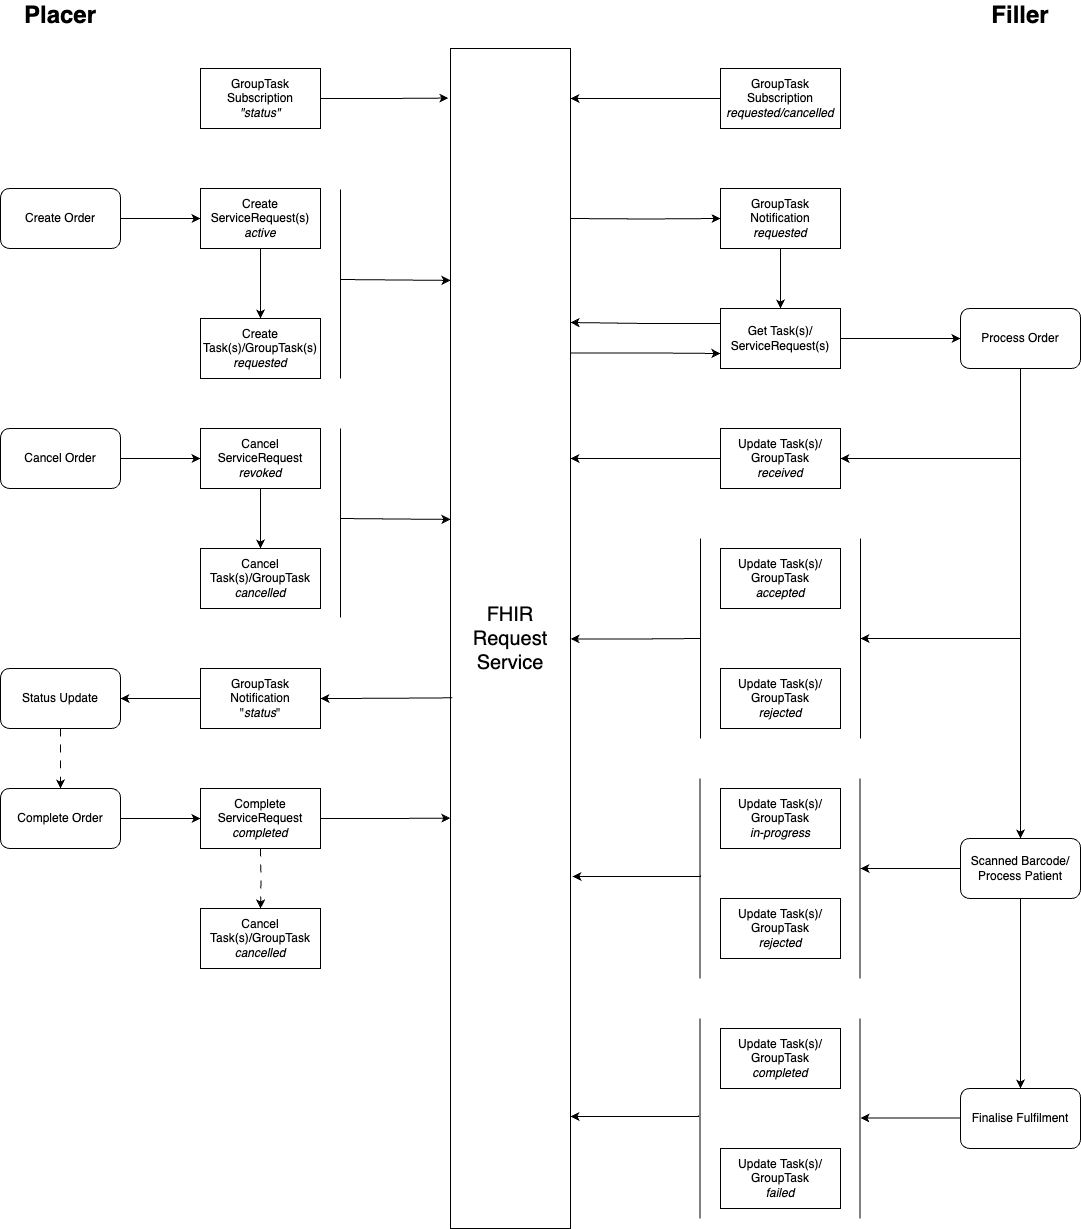

The diagram above was exported from draw.io. Its source (the exported page's mxGraphModel, read from the mxfile embedded in the PNG):
<mxGraphModel dx="1242" dy="822" grid="1" gridSize="10" guides="1" tooltips="1" connect="1" arrows="1" fold="1" page="1" pageScale="1" pageWidth="2000" pageHeight="2000" math="0" shadow="0">
  <root>
    <mxCell id="0" />
    <mxCell id="1" parent="0" />
    <mxCell id="58J77CmHHtezco-8vGAR-23" style="edgeStyle=orthogonalEdgeStyle;rounded=0;orthogonalLoop=1;jettySize=auto;html=1;entryX=0;entryY=0.5;entryDx=0;entryDy=0;" parent="1" source="58J77CmHHtezco-8vGAR-1" target="58J77CmHHtezco-8vGAR-2" edge="1">
      <mxGeometry relative="1" as="geometry" />
    </mxCell>
    <mxCell id="58J77CmHHtezco-8vGAR-1" value="Create Order" style="rounded=1;whiteSpace=wrap;html=1;" parent="1" vertex="1">
      <mxGeometry x="120" y="280" width="120" height="60" as="geometry" />
    </mxCell>
    <mxCell id="58J77CmHHtezco-8vGAR-8" style="edgeStyle=orthogonalEdgeStyle;rounded=0;orthogonalLoop=1;jettySize=auto;html=1;entryX=0.5;entryY=0;entryDx=0;entryDy=0;" parent="1" source="58J77CmHHtezco-8vGAR-2" target="58J77CmHHtezco-8vGAR-3" edge="1">
      <mxGeometry relative="1" as="geometry" />
    </mxCell>
    <mxCell id="58J77CmHHtezco-8vGAR-2" value="Create ServiceRequest(s)&lt;br&gt;&lt;i&gt;active&lt;/i&gt;" style="rounded=0;whiteSpace=wrap;html=1;" parent="1" vertex="1">
      <mxGeometry x="320" y="280" width="120" height="60" as="geometry" />
    </mxCell>
    <mxCell id="58J77CmHHtezco-8vGAR-3" value="Create Task(s)/GroupTask(s)&lt;br&gt;&lt;i&gt;requested&lt;/i&gt;" style="rounded=0;whiteSpace=wrap;html=1;" parent="1" vertex="1">
      <mxGeometry x="320" y="410" width="120" height="60" as="geometry" />
    </mxCell>
    <mxCell id="58J77CmHHtezco-8vGAR-4" value="GroupTask Subscription&lt;br&gt;&lt;i&gt;requested/cancelled&lt;/i&gt;" style="rounded=0;whiteSpace=wrap;html=1;" parent="1" vertex="1">
      <mxGeometry x="840" y="160" width="120" height="60" as="geometry" />
    </mxCell>
    <mxCell id="58J77CmHHtezco-8vGAR-7" style="edgeStyle=orthogonalEdgeStyle;rounded=0;orthogonalLoop=1;jettySize=auto;html=1;entryX=0.5;entryY=0;entryDx=0;entryDy=0;" parent="1" source="58J77CmHHtezco-8vGAR-5" target="58J77CmHHtezco-8vGAR-6" edge="1">
      <mxGeometry relative="1" as="geometry" />
    </mxCell>
    <mxCell id="58J77CmHHtezco-8vGAR-5" value="GroupTask Notification&lt;br&gt;&lt;i&gt;requested&lt;/i&gt;" style="rounded=0;whiteSpace=wrap;html=1;" parent="1" vertex="1">
      <mxGeometry x="840" y="280" width="120" height="60" as="geometry" />
    </mxCell>
    <mxCell id="58J77CmHHtezco-8vGAR-6" value="Get Task(s)/ ServiceRequest(s)" style="rounded=0;whiteSpace=wrap;html=1;" parent="1" vertex="1">
      <mxGeometry x="840" y="400" width="120" height="60" as="geometry" />
    </mxCell>
    <mxCell id="58J77CmHHtezco-8vGAR-9" value="&lt;font style=&quot;font-size: 20px;&quot;&gt;FHIR Request Service&lt;/font&gt;" style="rounded=0;whiteSpace=wrap;html=1;" parent="1" vertex="1">
      <mxGeometry x="570" y="140" width="120" height="1180" as="geometry" />
    </mxCell>
    <mxCell id="58J77CmHHtezco-8vGAR-10" value="" style="endArrow=none;html=1;rounded=0;" parent="1" edge="1">
      <mxGeometry width="50" height="50" relative="1" as="geometry">
        <mxPoint x="460" y="470" as="sourcePoint" />
        <mxPoint x="460" y="281" as="targetPoint" />
      </mxGeometry>
    </mxCell>
    <mxCell id="58J77CmHHtezco-8vGAR-11" value="" style="endArrow=classic;html=1;rounded=0;entryX=0;entryY=0.129;entryDx=0;entryDy=0;entryPerimeter=0;" parent="1" edge="1">
      <mxGeometry width="50" height="50" relative="1" as="geometry">
        <mxPoint x="460" y="371" as="sourcePoint" />
        <mxPoint x="570" y="371.94000000000005" as="targetPoint" />
      </mxGeometry>
    </mxCell>
    <mxCell id="58J77CmHHtezco-8vGAR-12" value="" style="endArrow=classic;html=1;rounded=0;exitX=0;exitY=0.5;exitDx=0;exitDy=0;edgeStyle=orthogonalEdgeStyle;" parent="1" source="58J77CmHHtezco-8vGAR-4" edge="1">
      <mxGeometry width="50" height="50" relative="1" as="geometry">
        <mxPoint x="470" y="260" as="sourcePoint" />
        <mxPoint x="690" y="190" as="targetPoint" />
      </mxGeometry>
    </mxCell>
    <mxCell id="58J77CmHHtezco-8vGAR-13" value="" style="endArrow=classic;html=1;rounded=0;entryX=0;entryY=0.5;entryDx=0;entryDy=0;edgeStyle=orthogonalEdgeStyle;" parent="1" target="58J77CmHHtezco-8vGAR-5" edge="1">
      <mxGeometry width="50" height="50" relative="1" as="geometry">
        <mxPoint x="690" y="310" as="sourcePoint" />
        <mxPoint x="701" y="201" as="targetPoint" />
      </mxGeometry>
    </mxCell>
    <mxCell id="58J77CmHHtezco-8vGAR-14" value="" style="endArrow=classic;html=1;rounded=0;exitX=0;exitY=0.25;exitDx=0;exitDy=0;edgeStyle=orthogonalEdgeStyle;" parent="1" source="58J77CmHHtezco-8vGAR-6" edge="1">
      <mxGeometry width="50" height="50" relative="1" as="geometry">
        <mxPoint x="700" y="320" as="sourcePoint" />
        <mxPoint x="690" y="414" as="targetPoint" />
      </mxGeometry>
    </mxCell>
    <mxCell id="58J77CmHHtezco-8vGAR-15" value="" style="endArrow=classic;html=1;rounded=0;entryX=0;entryY=0.75;entryDx=0;entryDy=0;edgeStyle=orthogonalEdgeStyle;exitX=1;exitY=0.258;exitDx=0;exitDy=0;exitPerimeter=0;" parent="1" source="58J77CmHHtezco-8vGAR-9" target="58J77CmHHtezco-8vGAR-6" edge="1">
      <mxGeometry width="50" height="50" relative="1" as="geometry">
        <mxPoint x="690" y="460" as="sourcePoint" />
        <mxPoint x="702" y="425" as="targetPoint" />
      </mxGeometry>
    </mxCell>
    <mxCell id="58J77CmHHtezco-8vGAR-16" value="Update Task(s)/ GroupTask&lt;br&gt;&lt;i&gt;received&lt;/i&gt;" style="rounded=0;whiteSpace=wrap;html=1;" parent="1" vertex="1">
      <mxGeometry x="840" y="520" width="120" height="60" as="geometry" />
    </mxCell>
    <mxCell id="58J77CmHHtezco-8vGAR-17" value="Update Task(s)/ GroupTask&lt;br&gt;&lt;i&gt;accepted&lt;/i&gt;" style="rounded=0;whiteSpace=wrap;html=1;" parent="1" vertex="1">
      <mxGeometry x="840" y="640" width="120" height="60" as="geometry" />
    </mxCell>
    <mxCell id="58J77CmHHtezco-8vGAR-18" value="Update Task(s)/ GroupTask&lt;br&gt;&lt;i&gt;in-progress&lt;/i&gt;" style="rounded=0;whiteSpace=wrap;html=1;" parent="1" vertex="1">
      <mxGeometry x="840" y="880" width="120" height="60" as="geometry" />
    </mxCell>
    <mxCell id="58J77CmHHtezco-8vGAR-19" value="Update Task(s)/ GroupTask&lt;br&gt;&lt;i&gt;rejected&lt;/i&gt;" style="rounded=0;whiteSpace=wrap;html=1;" parent="1" vertex="1">
      <mxGeometry x="840" y="760" width="120" height="60" as="geometry" />
    </mxCell>
    <mxCell id="58J77CmHHtezco-8vGAR-20" value="Update Task(s)/ GroupTask&lt;br&gt;&lt;i&gt;completed&lt;/i&gt;" style="rounded=0;whiteSpace=wrap;html=1;" parent="1" vertex="1">
      <mxGeometry x="840" y="1120" width="120" height="60" as="geometry" />
    </mxCell>
    <mxCell id="58J77CmHHtezco-8vGAR-21" value="Update Task(s)/ GroupTask&lt;br&gt;&lt;i&gt;failed&lt;/i&gt;" style="rounded=0;whiteSpace=wrap;html=1;" parent="1" vertex="1">
      <mxGeometry x="840" y="1240" width="120" height="60" as="geometry" />
    </mxCell>
    <mxCell id="58J77CmHHtezco-8vGAR-22" value="GroupTask Subscription&lt;br&gt;&lt;i&gt;&quot;status&quot;&lt;/i&gt;" style="rounded=0;whiteSpace=wrap;html=1;" parent="1" vertex="1">
      <mxGeometry x="320" y="160" width="120" height="60" as="geometry" />
    </mxCell>
    <mxCell id="58J77CmHHtezco-8vGAR-24" value="" style="endArrow=classic;html=1;rounded=0;exitX=1;exitY=0.5;exitDx=0;exitDy=0;edgeStyle=orthogonalEdgeStyle;entryX=-0.017;entryY=0.042;entryDx=0;entryDy=0;entryPerimeter=0;" parent="1" source="58J77CmHHtezco-8vGAR-22" target="58J77CmHHtezco-8vGAR-9" edge="1">
      <mxGeometry width="50" height="50" relative="1" as="geometry">
        <mxPoint x="470" y="451" as="sourcePoint" />
        <mxPoint x="560" y="190" as="targetPoint" />
      </mxGeometry>
    </mxCell>
    <mxCell id="58J77CmHHtezco-8vGAR-25" value="Cancel ServiceRequest&lt;br&gt;&lt;i&gt;revoked&lt;/i&gt;" style="rounded=0;whiteSpace=wrap;html=1;" parent="1" vertex="1">
      <mxGeometry x="320" y="520" width="120" height="60" as="geometry" />
    </mxCell>
    <mxCell id="58J77CmHHtezco-8vGAR-26" value="Cancel Order" style="rounded=1;whiteSpace=wrap;html=1;" parent="1" vertex="1">
      <mxGeometry x="120" y="520" width="120" height="60" as="geometry" />
    </mxCell>
    <mxCell id="58J77CmHHtezco-8vGAR-27" value="Cancel Task(s)/GroupTask&lt;br&gt;&lt;i&gt;cancelled&lt;/i&gt;" style="rounded=0;whiteSpace=wrap;html=1;" parent="1" vertex="1">
      <mxGeometry x="320" y="640" width="120" height="60" as="geometry" />
    </mxCell>
    <mxCell id="58J77CmHHtezco-8vGAR-28" style="edgeStyle=orthogonalEdgeStyle;rounded=0;orthogonalLoop=1;jettySize=auto;html=1;entryX=0.5;entryY=0;entryDx=0;entryDy=0;exitX=0.5;exitY=1;exitDx=0;exitDy=0;" parent="1" source="58J77CmHHtezco-8vGAR-25" target="58J77CmHHtezco-8vGAR-27" edge="1">
      <mxGeometry relative="1" as="geometry">
        <mxPoint x="390" y="340" as="sourcePoint" />
        <mxPoint x="390" y="410" as="targetPoint" />
      </mxGeometry>
    </mxCell>
    <mxCell id="58J77CmHHtezco-8vGAR-29" value="" style="endArrow=none;html=1;rounded=0;" parent="1" edge="1">
      <mxGeometry width="50" height="50" relative="1" as="geometry">
        <mxPoint x="460" y="709" as="sourcePoint" />
        <mxPoint x="460" y="520" as="targetPoint" />
      </mxGeometry>
    </mxCell>
    <mxCell id="58J77CmHHtezco-8vGAR-30" value="" style="endArrow=classic;html=1;rounded=0;entryX=0;entryY=0.129;entryDx=0;entryDy=0;entryPerimeter=0;edgeStyle=orthogonalEdgeStyle;" parent="1" edge="1">
      <mxGeometry width="50" height="50" relative="1" as="geometry">
        <mxPoint x="460" y="610" as="sourcePoint" />
        <mxPoint x="570" y="610.94" as="targetPoint" />
      </mxGeometry>
    </mxCell>
    <mxCell id="58J77CmHHtezco-8vGAR-31" style="edgeStyle=orthogonalEdgeStyle;rounded=0;orthogonalLoop=1;jettySize=auto;html=1;exitX=1;exitY=0.5;exitDx=0;exitDy=0;" parent="1" source="58J77CmHHtezco-8vGAR-26" edge="1">
      <mxGeometry relative="1" as="geometry">
        <mxPoint x="250" y="310" as="sourcePoint" />
        <mxPoint x="320" y="550" as="targetPoint" />
      </mxGeometry>
    </mxCell>
    <mxCell id="58J77CmHHtezco-8vGAR-32" value="" style="endArrow=none;html=1;rounded=0;" parent="1" edge="1">
      <mxGeometry width="50" height="50" relative="1" as="geometry">
        <mxPoint x="820" y="830" as="sourcePoint" />
        <mxPoint x="820" y="630" as="targetPoint" />
      </mxGeometry>
    </mxCell>
    <mxCell id="58J77CmHHtezco-8vGAR-33" value="" style="endArrow=classic;html=1;rounded=0;edgeStyle=orthogonalEdgeStyle;" parent="1" edge="1">
      <mxGeometry width="50" height="50" relative="1" as="geometry">
        <mxPoint x="820" y="967" as="sourcePoint" />
        <mxPoint x="692" y="968" as="targetPoint" />
        <Array as="points">
          <mxPoint x="755" y="968" />
          <mxPoint x="692" y="968" />
        </Array>
      </mxGeometry>
    </mxCell>
    <mxCell id="58J77CmHHtezco-8vGAR-41" style="edgeStyle=orthogonalEdgeStyle;rounded=0;orthogonalLoop=1;jettySize=auto;html=1;" parent="1" source="58J77CmHHtezco-8vGAR-34" target="58J77CmHHtezco-8vGAR-40" edge="1">
      <mxGeometry relative="1" as="geometry" />
    </mxCell>
    <mxCell id="58J77CmHHtezco-8vGAR-34" value="Complete Order" style="rounded=1;whiteSpace=wrap;html=1;" parent="1" vertex="1">
      <mxGeometry x="120" y="880" width="120" height="60" as="geometry" />
    </mxCell>
    <mxCell id="58J77CmHHtezco-8vGAR-35" value="GroupTask&lt;br&gt;Notification&lt;br&gt;&quot;&lt;i&gt;status&lt;/i&gt;&quot;" style="rounded=0;whiteSpace=wrap;html=1;" parent="1" vertex="1">
      <mxGeometry x="320" y="760" width="120" height="60" as="geometry" />
    </mxCell>
    <mxCell id="58J77CmHHtezco-8vGAR-36" value="Status Update" style="rounded=1;whiteSpace=wrap;html=1;" parent="1" vertex="1">
      <mxGeometry x="120" y="760" width="120" height="60" as="geometry" />
    </mxCell>
    <mxCell id="58J77CmHHtezco-8vGAR-37" style="edgeStyle=orthogonalEdgeStyle;rounded=0;orthogonalLoop=1;jettySize=auto;html=1;exitX=0;exitY=0.5;exitDx=0;exitDy=0;entryX=1;entryY=0.5;entryDx=0;entryDy=0;" parent="1" source="58J77CmHHtezco-8vGAR-35" target="58J77CmHHtezco-8vGAR-36" edge="1">
      <mxGeometry relative="1" as="geometry">
        <mxPoint x="250" y="560" as="sourcePoint" />
        <mxPoint x="330" y="560" as="targetPoint" />
      </mxGeometry>
    </mxCell>
    <mxCell id="58J77CmHHtezco-8vGAR-38" value="" style="endArrow=classic;html=1;rounded=0;entryX=1;entryY=0.5;entryDx=0;entryDy=0;exitX=0.015;exitY=0.715;exitDx=0;exitDy=0;exitPerimeter=0;edgeStyle=orthogonalEdgeStyle;" parent="1" target="58J77CmHHtezco-8vGAR-35" edge="1">
      <mxGeometry width="50" height="50" relative="1" as="geometry">
        <mxPoint x="571.8" y="789.3" as="sourcePoint" />
        <mxPoint x="702" y="660" as="targetPoint" />
      </mxGeometry>
    </mxCell>
    <mxCell id="58J77CmHHtezco-8vGAR-39" style="edgeStyle=orthogonalEdgeStyle;rounded=0;orthogonalLoop=1;jettySize=auto;html=1;entryX=0.5;entryY=0;entryDx=0;entryDy=0;exitX=0.5;exitY=1;exitDx=0;exitDy=0;dashed=1;dashPattern=8 8;" parent="1" source="58J77CmHHtezco-8vGAR-36" target="58J77CmHHtezco-8vGAR-34" edge="1">
      <mxGeometry relative="1" as="geometry">
        <mxPoint x="390" y="590" as="sourcePoint" />
        <mxPoint x="390" y="650" as="targetPoint" />
      </mxGeometry>
    </mxCell>
    <mxCell id="58J77CmHHtezco-8vGAR-40" value="Complete&lt;br&gt;ServiceRequest&lt;br&gt;&lt;i&gt;completed&lt;/i&gt;" style="rounded=0;whiteSpace=wrap;html=1;" parent="1" vertex="1">
      <mxGeometry x="320" y="880" width="120" height="60" as="geometry" />
    </mxCell>
    <mxCell id="58J77CmHHtezco-8vGAR-42" style="edgeStyle=orthogonalEdgeStyle;rounded=0;orthogonalLoop=1;jettySize=auto;html=1;entryX=-0.001;entryY=0.833;entryDx=0;entryDy=0;entryPerimeter=0;" parent="1" source="58J77CmHHtezco-8vGAR-40" edge="1">
      <mxGeometry relative="1" as="geometry">
        <mxPoint x="569.8800000000001" y="909.6599999999999" as="targetPoint" />
      </mxGeometry>
    </mxCell>
    <mxCell id="58J77CmHHtezco-8vGAR-44" value="Cancel Task(s)/GroupTask&lt;br&gt;&lt;i&gt;cancelled&lt;/i&gt;" style="rounded=0;whiteSpace=wrap;html=1;" parent="1" vertex="1">
      <mxGeometry x="320" y="1000" width="120" height="60" as="geometry" />
    </mxCell>
    <mxCell id="58J77CmHHtezco-8vGAR-45" style="edgeStyle=orthogonalEdgeStyle;rounded=0;orthogonalLoop=1;jettySize=auto;html=1;dashed=1;dashPattern=8 8;" parent="1" target="58J77CmHHtezco-8vGAR-44" edge="1">
      <mxGeometry relative="1" as="geometry">
        <mxPoint x="380" y="940" as="sourcePoint" />
        <mxPoint x="190" y="890" as="targetPoint" />
      </mxGeometry>
    </mxCell>
    <mxCell id="tBrtz9nmKrQYxcQgaU5S-2" style="edgeStyle=orthogonalEdgeStyle;rounded=0;orthogonalLoop=1;jettySize=auto;html=1;entryX=1;entryY=0.5;entryDx=0;entryDy=0;" parent="1" source="58J77CmHHtezco-8vGAR-47" target="58J77CmHHtezco-8vGAR-16" edge="1">
      <mxGeometry relative="1" as="geometry">
        <Array as="points">
          <mxPoint x="1140" y="550" />
        </Array>
      </mxGeometry>
    </mxCell>
    <mxCell id="58J77CmHHtezco-8vGAR-47" value="Process Order" style="rounded=1;whiteSpace=wrap;html=1;" parent="1" vertex="1">
      <mxGeometry x="1080" y="400" width="120" height="60" as="geometry" />
    </mxCell>
    <mxCell id="58J77CmHHtezco-8vGAR-48" value="" style="endArrow=classic;html=1;rounded=0;edgeStyle=orthogonalEdgeStyle;exitX=1;exitY=0.5;exitDx=0;exitDy=0;" parent="1" source="58J77CmHHtezco-8vGAR-6" target="58J77CmHHtezco-8vGAR-47" edge="1">
      <mxGeometry width="50" height="50" relative="1" as="geometry">
        <mxPoint x="910" y="430" as="sourcePoint" />
        <mxPoint x="850" y="455" as="targetPoint" />
      </mxGeometry>
    </mxCell>
    <mxCell id="58J77CmHHtezco-8vGAR-49" value="Finalise Fulfilment" style="rounded=1;whiteSpace=wrap;html=1;" parent="1" vertex="1">
      <mxGeometry x="1080" y="1180" width="120" height="60" as="geometry" />
    </mxCell>
    <mxCell id="58J77CmHHtezco-8vGAR-50" value="" style="endArrow=none;html=1;rounded=0;" parent="1" edge="1">
      <mxGeometry width="50" height="50" relative="1" as="geometry">
        <mxPoint x="980" y="830" as="sourcePoint" />
        <mxPoint x="980" y="630" as="targetPoint" />
      </mxGeometry>
    </mxCell>
    <mxCell id="58J77CmHHtezco-8vGAR-51" value="" style="endArrow=classic;html=1;rounded=0;edgeStyle=orthogonalEdgeStyle;" parent="1" edge="1">
      <mxGeometry width="50" height="50" relative="1" as="geometry">
        <mxPoint x="1080" y="1209.5" as="sourcePoint" />
        <mxPoint x="980" y="1209.5" as="targetPoint" />
        <Array as="points" />
      </mxGeometry>
    </mxCell>
    <mxCell id="58J77CmHHtezco-8vGAR-53" value="Placer" style="text;html=1;strokeColor=none;fillColor=none;align=center;verticalAlign=middle;whiteSpace=wrap;rounded=0;fontStyle=1;fontSize=24;" parent="1" vertex="1">
      <mxGeometry x="150" y="92" width="60" height="30" as="geometry" />
    </mxCell>
    <mxCell id="58J77CmHHtezco-8vGAR-54" value="Filler" style="text;html=1;strokeColor=none;fillColor=none;align=center;verticalAlign=middle;whiteSpace=wrap;rounded=0;fontStyle=1;fontSize=24;" parent="1" vertex="1">
      <mxGeometry x="1110" y="92" width="60" height="30" as="geometry" />
    </mxCell>
    <mxCell id="tBrtz9nmKrQYxcQgaU5S-6" style="edgeStyle=orthogonalEdgeStyle;rounded=0;orthogonalLoop=1;jettySize=auto;html=1;" parent="1" source="tBrtz9nmKrQYxcQgaU5S-1" edge="1">
      <mxGeometry relative="1" as="geometry">
        <mxPoint x="980" y="960" as="targetPoint" />
      </mxGeometry>
    </mxCell>
    <mxCell id="tBrtz9nmKrQYxcQgaU5S-1" value="Scanned Barcode/ Process Patient" style="rounded=1;whiteSpace=wrap;html=1;" parent="1" vertex="1">
      <mxGeometry x="1080" y="930" width="120" height="60" as="geometry" />
    </mxCell>
    <mxCell id="tBrtz9nmKrQYxcQgaU5S-3" value="" style="endArrow=classic;html=1;rounded=0;exitX=0;exitY=0.5;exitDx=0;exitDy=0;edgeStyle=orthogonalEdgeStyle;" parent="1" source="58J77CmHHtezco-8vGAR-16" edge="1">
      <mxGeometry width="50" height="50" relative="1" as="geometry">
        <mxPoint x="850" y="425" as="sourcePoint" />
        <mxPoint x="690" y="550" as="targetPoint" />
      </mxGeometry>
    </mxCell>
    <mxCell id="tBrtz9nmKrQYxcQgaU5S-5" value="" style="endArrow=classic;html=1;rounded=0;edgeStyle=orthogonalEdgeStyle;entryX=1;entryY=0.52;entryDx=0;entryDy=0;entryPerimeter=0;" parent="1" edge="1">
      <mxGeometry width="50" height="50" relative="1" as="geometry">
        <mxPoint x="820" y="730" as="sourcePoint" />
        <mxPoint x="690" y="730.4000000000001" as="targetPoint" />
      </mxGeometry>
    </mxCell>
    <mxCell id="tBrtz9nmKrQYxcQgaU5S-7" value="Update Task(s)/ GroupTask&lt;br&gt;&lt;i&gt;rejected&lt;/i&gt;" style="rounded=0;whiteSpace=wrap;html=1;" parent="1" vertex="1">
      <mxGeometry x="840" y="990" width="120" height="60" as="geometry" />
    </mxCell>
    <mxCell id="tBrtz9nmKrQYxcQgaU5S-8" value="" style="endArrow=none;html=1;rounded=0;" parent="1" edge="1">
      <mxGeometry width="50" height="50" relative="1" as="geometry">
        <mxPoint x="819.5" y="1070" as="sourcePoint" />
        <mxPoint x="819.5" y="870" as="targetPoint" />
      </mxGeometry>
    </mxCell>
    <mxCell id="tBrtz9nmKrQYxcQgaU5S-9" value="" style="endArrow=none;html=1;rounded=0;" parent="1" edge="1">
      <mxGeometry width="50" height="50" relative="1" as="geometry">
        <mxPoint x="979.5" y="1070" as="sourcePoint" />
        <mxPoint x="979.5" y="870" as="targetPoint" />
      </mxGeometry>
    </mxCell>
    <mxCell id="tBrtz9nmKrQYxcQgaU5S-10" style="edgeStyle=orthogonalEdgeStyle;rounded=0;orthogonalLoop=1;jettySize=auto;html=1;exitX=0.5;exitY=1;exitDx=0;exitDy=0;" parent="1" source="58J77CmHHtezco-8vGAR-47" edge="1">
      <mxGeometry relative="1" as="geometry">
        <mxPoint x="1150" y="470" as="sourcePoint" />
        <mxPoint x="980" y="730" as="targetPoint" />
        <Array as="points">
          <mxPoint x="1140" y="730" />
        </Array>
      </mxGeometry>
    </mxCell>
    <mxCell id="tBrtz9nmKrQYxcQgaU5S-11" value="" style="endArrow=none;html=1;rounded=0;" parent="1" edge="1">
      <mxGeometry width="50" height="50" relative="1" as="geometry">
        <mxPoint x="819.5" y="1310" as="sourcePoint" />
        <mxPoint x="819.5" y="1110" as="targetPoint" />
      </mxGeometry>
    </mxCell>
    <mxCell id="tBrtz9nmKrQYxcQgaU5S-12" value="" style="endArrow=none;html=1;rounded=0;" parent="1" edge="1">
      <mxGeometry width="50" height="50" relative="1" as="geometry">
        <mxPoint x="979.5" y="1310" as="sourcePoint" />
        <mxPoint x="979.5" y="1110" as="targetPoint" />
      </mxGeometry>
    </mxCell>
    <mxCell id="tBrtz9nmKrQYxcQgaU5S-13" value="" style="endArrow=classic;html=1;rounded=0;entryX=0.5;entryY=0;entryDx=0;entryDy=0;" parent="1" target="tBrtz9nmKrQYxcQgaU5S-1" edge="1">
      <mxGeometry width="50" height="50" relative="1" as="geometry">
        <mxPoint x="1140" y="730" as="sourcePoint" />
        <mxPoint x="710" y="860" as="targetPoint" />
      </mxGeometry>
    </mxCell>
    <mxCell id="tBrtz9nmKrQYxcQgaU5S-14" value="" style="endArrow=classic;html=1;rounded=0;entryX=0.5;entryY=0;entryDx=0;entryDy=0;exitX=0.5;exitY=1;exitDx=0;exitDy=0;" parent="1" source="tBrtz9nmKrQYxcQgaU5S-1" target="58J77CmHHtezco-8vGAR-49" edge="1">
      <mxGeometry width="50" height="50" relative="1" as="geometry">
        <mxPoint x="1150" y="740" as="sourcePoint" />
        <mxPoint x="1150" y="940" as="targetPoint" />
      </mxGeometry>
    </mxCell>
    <mxCell id="tBrtz9nmKrQYxcQgaU5S-15" value="" style="endArrow=classic;html=1;rounded=0;edgeStyle=orthogonalEdgeStyle;" parent="1" edge="1">
      <mxGeometry width="50" height="50" relative="1" as="geometry">
        <mxPoint x="818" y="1207" as="sourcePoint" />
        <mxPoint x="690" y="1208" as="targetPoint" />
        <Array as="points">
          <mxPoint x="753" y="1208" />
          <mxPoint x="690" y="1208" />
        </Array>
      </mxGeometry>
    </mxCell>
  </root>
</mxGraphModel>